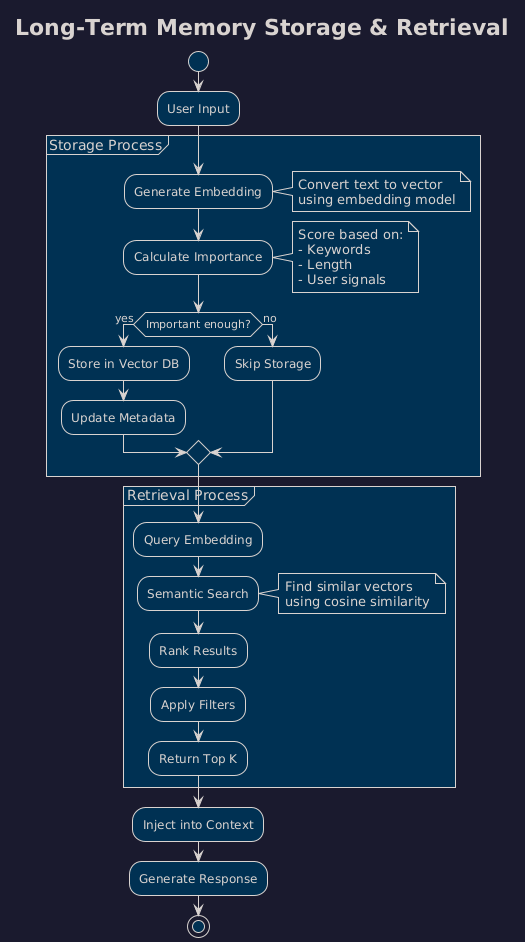

The diagram above was rendered by PlantUML. Its source (embedded in the PNG):
@startuml
!theme blueprint
skinparam backgroundColor #1a1a2e
title Long-Term Memory Storage & Retrieval
start
:User Input;
partition "Storage Process" {
  :Generate Embedding;
  note right: Convert text to vector\nusing embedding model
  
  :Calculate Importance;
  note right: Score based on:\n- Keywords\n- Length\n- User signals
  
  if (Important enough?) then (yes)
    :Store in Vector DB;
    :Update Metadata;
  else (no)
    :Skip Storage;
  endif
}
partition "Retrieval Process" {
  :Query Embedding;
  :Semantic Search;
  note right: Find similar vectors\nusing cosine similarity
  
  :Rank Results;
  :Apply Filters;
  :Return Top K;
}
:Inject into Context;
:Generate Response;
stop
@enduml